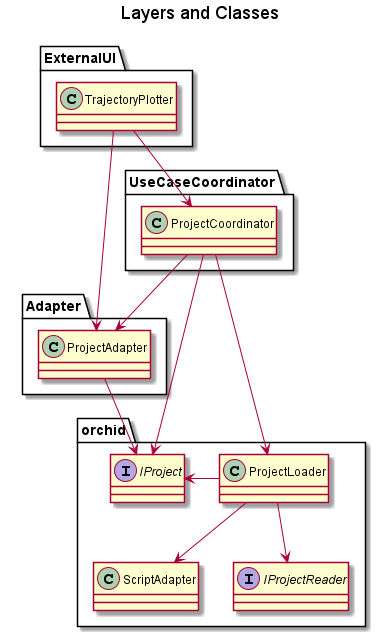

The diagram above was rendered by PlantUML. Its source (embedded in the PNG):
@startuml

title Layers and Classes

package ExternalUI {
    class TrajectoryPlotter
}
package Adapter {
    class ProjectAdapter
}

package UseCaseCoordinator {
    class ProjectCoordinator
}

package orchid {
    class ProjectLoader
    class ScriptAdapter
    interface IProjectReader
    interface IProject
}

TrajectoryPlotter --> ProjectCoordinator
TrajectoryPlotter --> ProjectAdapter
ProjectCoordinator --> ProjectAdapter
ProjectCoordinator --> ProjectLoader
ProjectCoordinator --> IProject
ProjectLoader --> ScriptAdapter
ProjectLoader --> IProjectReader
ProjectLoader -> IProject
ProjectAdapter --> IProject

@enduml